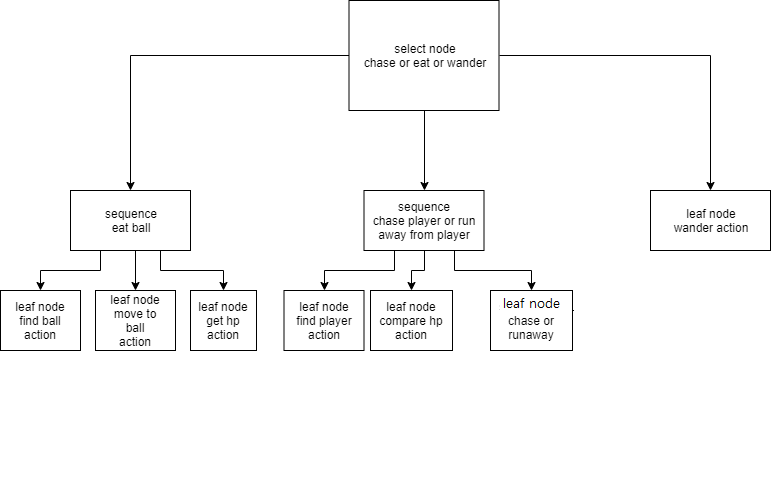

The diagram above was exported from draw.io. Its source (the exported page's mxGraphModel, read from the mxfile embedded in the PNG):
<mxGraphModel dx="826" dy="626" grid="1" gridSize="10" guides="1" tooltips="1" connect="1" arrows="1" fold="1" page="1" pageScale="1" pageWidth="827" pageHeight="1169" math="0" shadow="0">
  <root>
    <mxCell id="0" />
    <mxCell id="1" parent="0" />
    <mxCell id="gI5_0ZhDPwW3G5daHycf-18" style="edgeStyle=orthogonalEdgeStyle;rounded=0;orthogonalLoop=1;jettySize=auto;html=1;exitX=0.5;exitY=1;exitDx=0;exitDy=0;entryX=0.5;entryY=0;entryDx=0;entryDy=0;" edge="1" parent="1" source="gI5_0ZhDPwW3G5daHycf-1" target="gI5_0ZhDPwW3G5daHycf-3">
      <mxGeometry relative="1" as="geometry" />
    </mxCell>
    <mxCell id="gI5_0ZhDPwW3G5daHycf-19" style="edgeStyle=orthogonalEdgeStyle;rounded=0;orthogonalLoop=1;jettySize=auto;html=1;exitX=1;exitY=0.5;exitDx=0;exitDy=0;entryX=0.5;entryY=0;entryDx=0;entryDy=0;" edge="1" parent="1" source="gI5_0ZhDPwW3G5daHycf-1" target="gI5_0ZhDPwW3G5daHycf-5">
      <mxGeometry relative="1" as="geometry" />
    </mxCell>
    <mxCell id="gI5_0ZhDPwW3G5daHycf-23" style="edgeStyle=orthogonalEdgeStyle;rounded=0;orthogonalLoop=1;jettySize=auto;html=1;exitX=0;exitY=0.5;exitDx=0;exitDy=0;" edge="1" parent="1" source="gI5_0ZhDPwW3G5daHycf-1" target="gI5_0ZhDPwW3G5daHycf-2">
      <mxGeometry relative="1" as="geometry" />
    </mxCell>
    <mxCell id="gI5_0ZhDPwW3G5daHycf-1" value="select node&lt;br&gt;chase or eat or wander" style="rounded=0;whiteSpace=wrap;html=1;" vertex="1" parent="1">
      <mxGeometry x="378.5" y="60" width="150" height="110" as="geometry" />
    </mxCell>
    <mxCell id="gI5_0ZhDPwW3G5daHycf-14" style="edgeStyle=orthogonalEdgeStyle;rounded=0;orthogonalLoop=1;jettySize=auto;html=1;exitX=0.75;exitY=1;exitDx=0;exitDy=0;entryX=0.5;entryY=0;entryDx=0;entryDy=0;" edge="1" parent="1" source="gI5_0ZhDPwW3G5daHycf-2" target="gI5_0ZhDPwW3G5daHycf-7">
      <mxGeometry relative="1" as="geometry">
        <Array as="points">
          <mxPoint x="165" y="310" />
        </Array>
      </mxGeometry>
    </mxCell>
    <mxCell id="gI5_0ZhDPwW3G5daHycf-16" style="edgeStyle=orthogonalEdgeStyle;rounded=0;orthogonalLoop=1;jettySize=auto;html=1;exitX=0.25;exitY=1;exitDx=0;exitDy=0;entryX=0.5;entryY=0;entryDx=0;entryDy=0;" edge="1" parent="1" source="gI5_0ZhDPwW3G5daHycf-2" target="gI5_0ZhDPwW3G5daHycf-6">
      <mxGeometry relative="1" as="geometry" />
    </mxCell>
    <mxCell id="gI5_0ZhDPwW3G5daHycf-27" style="edgeStyle=orthogonalEdgeStyle;rounded=0;orthogonalLoop=1;jettySize=auto;html=1;exitX=0.75;exitY=1;exitDx=0;exitDy=0;entryX=0.5;entryY=0;entryDx=0;entryDy=0;" edge="1" parent="1" source="gI5_0ZhDPwW3G5daHycf-2" target="gI5_0ZhDPwW3G5daHycf-24">
      <mxGeometry relative="1" as="geometry" />
    </mxCell>
    <mxCell id="gI5_0ZhDPwW3G5daHycf-2" value="sequence&lt;br&gt;eat ball" style="rounded=0;whiteSpace=wrap;html=1;" vertex="1" parent="1">
      <mxGeometry x="100" y="250" width="120" height="60" as="geometry" />
    </mxCell>
    <mxCell id="gI5_0ZhDPwW3G5daHycf-20" style="edgeStyle=orthogonalEdgeStyle;rounded=0;orthogonalLoop=1;jettySize=auto;html=1;exitX=0.25;exitY=1;exitDx=0;exitDy=0;entryX=0.5;entryY=0;entryDx=0;entryDy=0;" edge="1" parent="1" source="gI5_0ZhDPwW3G5daHycf-3" target="gI5_0ZhDPwW3G5daHycf-8">
      <mxGeometry relative="1" as="geometry" />
    </mxCell>
    <mxCell id="gI5_0ZhDPwW3G5daHycf-21" style="edgeStyle=orthogonalEdgeStyle;rounded=0;orthogonalLoop=1;jettySize=auto;html=1;exitX=0.5;exitY=1;exitDx=0;exitDy=0;entryX=0.5;entryY=0;entryDx=0;entryDy=0;" edge="1" parent="1" source="gI5_0ZhDPwW3G5daHycf-3" target="gI5_0ZhDPwW3G5daHycf-9">
      <mxGeometry relative="1" as="geometry" />
    </mxCell>
    <mxCell id="gI5_0ZhDPwW3G5daHycf-22" style="edgeStyle=orthogonalEdgeStyle;rounded=0;orthogonalLoop=1;jettySize=auto;html=1;exitX=0.75;exitY=1;exitDx=0;exitDy=0;entryX=0.5;entryY=0;entryDx=0;entryDy=0;" edge="1" parent="1" source="gI5_0ZhDPwW3G5daHycf-3" target="gI5_0ZhDPwW3G5daHycf-11">
      <mxGeometry relative="1" as="geometry" />
    </mxCell>
    <mxCell id="gI5_0ZhDPwW3G5daHycf-29" style="edgeStyle=orthogonalEdgeStyle;rounded=0;orthogonalLoop=1;jettySize=auto;html=1;exitX=1;exitY=0.5;exitDx=0;exitDy=0;entryX=0.5;entryY=0;entryDx=0;entryDy=0;" edge="1" parent="1" source="gI5_0ZhDPwW3G5daHycf-11" target="gI5_0ZhDPwW3G5daHycf-28">
      <mxGeometry relative="1" as="geometry">
        <Array as="points">
          <mxPoint x="602" y="370" />
          <mxPoint x="615" y="370" />
        </Array>
      </mxGeometry>
    </mxCell>
    <mxCell id="gI5_0ZhDPwW3G5daHycf-3" value="sequence&lt;br&gt;chase player or run away from player" style="rounded=0;whiteSpace=wrap;html=1;" vertex="1" parent="1">
      <mxGeometry x="393.5" y="250" width="120" height="60" as="geometry" />
    </mxCell>
    <mxCell id="gI5_0ZhDPwW3G5daHycf-5" value="leaf node&lt;br&gt;wander action" style="rounded=0;whiteSpace=wrap;html=1;" vertex="1" parent="1">
      <mxGeometry x="680" y="250" width="120" height="60" as="geometry" />
    </mxCell>
    <mxCell id="gI5_0ZhDPwW3G5daHycf-6" value="leaf node&lt;br&gt;find ball&lt;br&gt;action" style="rounded=0;whiteSpace=wrap;html=1;" vertex="1" parent="1">
      <mxGeometry x="30" y="350" width="80" height="60" as="geometry" />
    </mxCell>
    <mxCell id="gI5_0ZhDPwW3G5daHycf-7" value="leaf node&lt;br&gt;move to&lt;br&gt;ball&lt;br&gt;action" style="rounded=0;whiteSpace=wrap;html=1;" vertex="1" parent="1">
      <mxGeometry x="125" y="350" width="80" height="60" as="geometry" />
    </mxCell>
    <mxCell id="gI5_0ZhDPwW3G5daHycf-8" value="leaf node&lt;br&gt;find player&lt;br&gt;action" style="rounded=0;whiteSpace=wrap;html=1;" vertex="1" parent="1">
      <mxGeometry x="313.5" y="350" width="80" height="60" as="geometry" />
    </mxCell>
    <mxCell id="gI5_0ZhDPwW3G5daHycf-9" value="leaf node&lt;br&gt;compare hp&lt;br&gt;action" style="rounded=0;whiteSpace=wrap;html=1;" vertex="1" parent="1">
      <mxGeometry x="400" y="350" width="82" height="60" as="geometry" />
    </mxCell>
    <mxCell id="gI5_0ZhDPwW3G5daHycf-34" style="edgeStyle=orthogonalEdgeStyle;rounded=0;orthogonalLoop=1;jettySize=auto;html=1;exitX=0;exitY=0.5;exitDx=0;exitDy=0;entryX=0.5;entryY=0;entryDx=0;entryDy=0;" edge="1" parent="1" source="gI5_0ZhDPwW3G5daHycf-11" target="gI5_0ZhDPwW3G5daHycf-31">
      <mxGeometry relative="1" as="geometry" />
    </mxCell>
    <mxCell id="gI5_0ZhDPwW3G5daHycf-11" value="select Node&lt;br&gt;chase or runaway" style="rounded=0;whiteSpace=wrap;html=1;" vertex="1" parent="1">
      <mxGeometry x="520" y="350" width="82" height="60" as="geometry" />
    </mxCell>
    <mxCell id="gI5_0ZhDPwW3G5daHycf-24" value="leaf node&lt;br&gt;get hp&lt;br&gt;action" style="rounded=0;whiteSpace=wrap;html=1;" vertex="1" parent="1">
      <mxGeometry x="220" y="350" width="66" height="60" as="geometry" />
    </mxCell>
    <mxCell id="gI5_0ZhDPwW3G5daHycf-28" value="leaf Node&lt;br&gt;run away" style="rounded=0;whiteSpace=wrap;html=1;" vertex="1" parent="1">
      <mxGeometry x="580" y="480" width="70" height="60" as="geometry" />
    </mxCell>
    <mxCell id="gI5_0ZhDPwW3G5daHycf-31" value="leaf Node&lt;br&gt;chase" style="rounded=0;whiteSpace=wrap;html=1;" vertex="1" parent="1">
      <mxGeometry x="460" y="480" width="70" height="60" as="geometry" />
    </mxCell>
  </root>
</mxGraphModel>